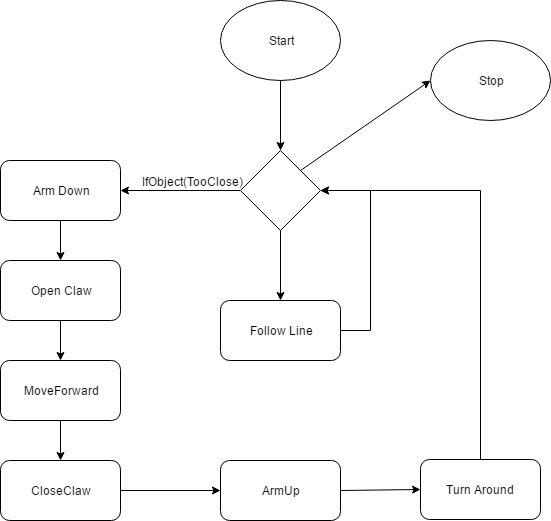

The diagram above was exported from draw.io. Its source (the exported page's mxGraphModel, read from the mxfile embedded in the PNG):
<mxGraphModel dx="691" dy="643" grid="1" gridSize="10" guides="1" tooltips="1" connect="1" arrows="1" fold="1" page="1" pageScale="1" pageWidth="850" pageHeight="1100" background="#ffffff" math="0" shadow="0">
  <root>
    <mxCell id="0" />
    <mxCell id="1" parent="0" />
    <mxCell id="12" style="edgeStyle=none;rounded=0;html=1;exitX=0.5;exitY=1;entryX=0.5;entryY=0;jettySize=auto;orthogonalLoop=1;" edge="1" parent="1" source="2" target="3">
      <mxGeometry relative="1" as="geometry" />
    </mxCell>
    <mxCell id="2" value="Start" style="ellipse;whiteSpace=wrap;html=1;" vertex="1" parent="1">
      <mxGeometry x="270" y="90" width="120" height="80" as="geometry" />
    </mxCell>
    <mxCell id="13" style="edgeStyle=none;rounded=0;html=1;exitX=0;exitY=0.5;entryX=1;entryY=0.5;jettySize=auto;orthogonalLoop=1;" edge="1" parent="1" source="3" target="5">
      <mxGeometry relative="1" as="geometry" />
    </mxCell>
    <mxCell id="22" style="edgeStyle=none;rounded=0;html=1;exitX=0.5;exitY=1;entryX=0.5;entryY=0;jettySize=auto;orthogonalLoop=1;" edge="1" parent="1" source="3" target="4">
      <mxGeometry relative="1" as="geometry" />
    </mxCell>
    <mxCell id="25" style="edgeStyle=none;rounded=0;html=1;exitX=1;exitY=0;entryX=0;entryY=0.5;jettySize=auto;orthogonalLoop=1;" edge="1" parent="1" source="3" target="24">
      <mxGeometry relative="1" as="geometry" />
    </mxCell>
    <mxCell id="3" value="&lt;div&gt;&lt;br&gt;&lt;/div&gt;&lt;div&gt;&lt;br&gt;&lt;/div&gt;" style="rhombus;whiteSpace=wrap;html=1;" vertex="1" parent="1">
      <mxGeometry x="290" y="240" width="80" height="80" as="geometry" />
    </mxCell>
    <mxCell id="20" style="edgeStyle=none;rounded=0;html=1;exitX=1;exitY=0.5;jettySize=auto;orthogonalLoop=1;" edge="1" parent="1" source="4">
      <mxGeometry relative="1" as="geometry">
        <mxPoint x="370" y="280" as="targetPoint" />
        <Array as="points">
          <mxPoint x="420" y="420" />
          <mxPoint x="420" y="280" />
        </Array>
      </mxGeometry>
    </mxCell>
    <mxCell id="4" value="Follow Line" style="rounded=1;whiteSpace=wrap;html=1;" vertex="1" parent="1">
      <mxGeometry x="270" y="390" width="120" height="60" as="geometry" />
    </mxCell>
    <mxCell id="14" style="edgeStyle=none;rounded=0;html=1;exitX=0.5;exitY=1;entryX=0.5;entryY=0;jettySize=auto;orthogonalLoop=1;" edge="1" parent="1" source="5" target="6">
      <mxGeometry relative="1" as="geometry" />
    </mxCell>
    <mxCell id="5" value="Arm Down" style="rounded=1;whiteSpace=wrap;html=1;" vertex="1" parent="1">
      <mxGeometry x="50" y="250" width="120" height="60" as="geometry" />
    </mxCell>
    <mxCell id="15" style="edgeStyle=none;rounded=0;html=1;exitX=0.5;exitY=1;entryX=0.5;entryY=0;jettySize=auto;orthogonalLoop=1;" edge="1" parent="1" source="6" target="7">
      <mxGeometry relative="1" as="geometry" />
    </mxCell>
    <mxCell id="6" value="Open Claw" style="rounded=1;whiteSpace=wrap;html=1;" vertex="1" parent="1">
      <mxGeometry x="50" y="350" width="120" height="60" as="geometry" />
    </mxCell>
    <mxCell id="16" style="edgeStyle=none;rounded=0;html=1;exitX=0.5;exitY=1;entryX=0.5;entryY=0;jettySize=auto;orthogonalLoop=1;" edge="1" parent="1" source="7" target="8">
      <mxGeometry relative="1" as="geometry" />
    </mxCell>
    <mxCell id="7" value="MoveForward" style="rounded=1;whiteSpace=wrap;html=1;" vertex="1" parent="1">
      <mxGeometry x="50" y="450" width="120" height="60" as="geometry" />
    </mxCell>
    <mxCell id="17" style="edgeStyle=none;rounded=0;html=1;exitX=1;exitY=0.5;entryX=0;entryY=0.5;jettySize=auto;orthogonalLoop=1;" edge="1" parent="1" source="8" target="9">
      <mxGeometry relative="1" as="geometry" />
    </mxCell>
    <mxCell id="8" value="CloseClaw" style="rounded=1;whiteSpace=wrap;html=1;" vertex="1" parent="1">
      <mxGeometry x="50" y="550" width="120" height="60" as="geometry" />
    </mxCell>
    <mxCell id="18" style="edgeStyle=none;rounded=0;html=1;exitX=1;exitY=0.5;entryX=0;entryY=0.5;jettySize=auto;orthogonalLoop=1;" edge="1" parent="1" source="9" target="10">
      <mxGeometry relative="1" as="geometry" />
    </mxCell>
    <mxCell id="9" value="ArmUp" style="rounded=1;whiteSpace=wrap;html=1;" vertex="1" parent="1">
      <mxGeometry x="270" y="550" width="120" height="60" as="geometry" />
    </mxCell>
    <mxCell id="19" style="edgeStyle=none;rounded=0;html=1;exitX=0.5;exitY=0;entryX=1;entryY=0.5;jettySize=auto;orthogonalLoop=1;" edge="1" parent="1" source="10" target="3">
      <mxGeometry relative="1" as="geometry">
        <Array as="points">
          <mxPoint x="530" y="280" />
        </Array>
      </mxGeometry>
    </mxCell>
    <mxCell id="10" value="Turn Around" style="rounded=1;whiteSpace=wrap;html=1;" vertex="1" parent="1">
      <mxGeometry x="470" y="549" width="120" height="60" as="geometry" />
    </mxCell>
    <mxCell id="21" value="IfObject(TooClose)" style="text;html=1;resizable=0;points=[];autosize=1;align=left;verticalAlign=top;spacingTop=-4;" vertex="1" parent="1">
      <mxGeometry x="190" y="262" width="120" height="20" as="geometry" />
    </mxCell>
    <mxCell id="24" value="Stop" style="ellipse;whiteSpace=wrap;html=1;" vertex="1" parent="1">
      <mxGeometry x="480" y="130" width="120" height="80" as="geometry" />
    </mxCell>
  </root>
</mxGraphModel>